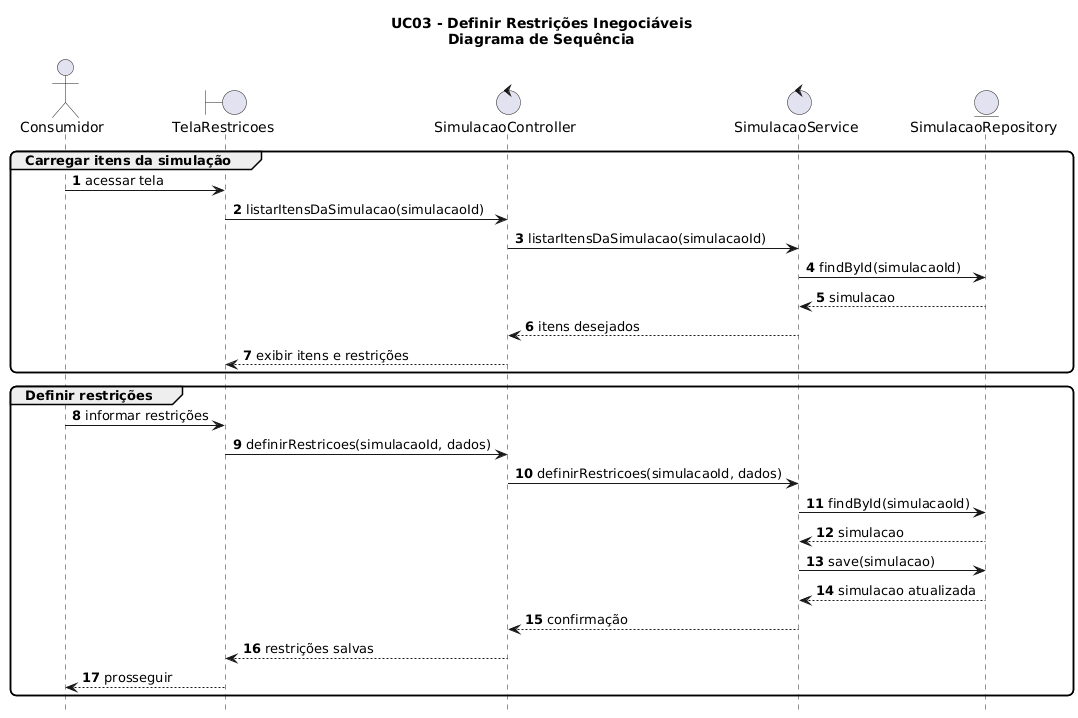

The diagram above was rendered by PlantUML. Its source (embedded in the PNG):
@startuml
hide footbox
autonumber
skinparam shadowing false
skinparam roundcorner 12
skinparam ParticipantPadding 20

title UC03 - Definir Restrições Inegociáveis\nDiagrama de Sequência

actor Consumidor
boundary "TelaRestricoes" as UI
control "SimulacaoController" as Ctrl
control "SimulacaoService" as Svc
entity "SimulacaoRepository" as SimRepo

group Carregar itens da simulação
Consumidor -> UI : acessar tela
UI -> Ctrl : listarItensDaSimulacao(simulacaoId)
Ctrl -> Svc : listarItensDaSimulacao(simulacaoId)
Svc -> SimRepo : findById(simulacaoId)
SimRepo --> Svc : simulacao
Svc --> Ctrl : itens desejados
Ctrl --> UI : exibir itens e restrições
end

group Definir restrições
Consumidor -> UI : informar restrições
UI -> Ctrl : definirRestricoes(simulacaoId, dados)
Ctrl -> Svc : definirRestricoes(simulacaoId, dados)
Svc -> SimRepo : findById(simulacaoId)
SimRepo --> Svc : simulacao
Svc -> SimRepo : save(simulacao)
SimRepo --> Svc : simulacao atualizada
Svc --> Ctrl : confirmação
Ctrl --> UI : restrições salvas
UI --> Consumidor : prosseguir
end
@enduml